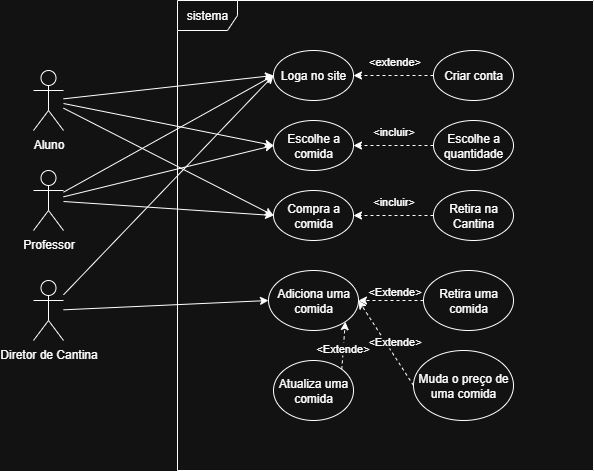

The diagram above was exported from draw.io. Its source (the exported page's mxGraphModel, read from the mxfile embedded in the PNG):
<mxGraphModel dx="1106" dy="571" grid="1" gridSize="10" guides="1" tooltips="1" connect="1" arrows="1" fold="1" page="1" pageScale="1" pageWidth="827" pageHeight="1169" math="0" shadow="0">
  <root>
    <mxCell id="0" />
    <mxCell id="1" parent="0" />
    <mxCell id="L7Q9NASykqF68AY2MT3c-1" value="Aluno" style="shape=umlActor;verticalLabelPosition=bottom;verticalAlign=top;html=1;outlineConnect=0;" parent="1" vertex="1">
      <mxGeometry x="120" y="430" width="30" height="60" as="geometry" />
    </mxCell>
    <mxCell id="L7Q9NASykqF68AY2MT3c-2" value="sistema" style="shape=umlFrame;whiteSpace=wrap;html=1;pointerEvents=0;" parent="1" vertex="1">
      <mxGeometry x="264" y="360" width="416" height="470" as="geometry" />
    </mxCell>
    <mxCell id="HyJre8bjow8p-kjYjSaX-3" value="Diretor de Cantina" style="shape=umlActor;verticalLabelPosition=bottom;verticalAlign=top;html=1;outlineConnect=0;" parent="1" vertex="1">
      <mxGeometry x="120" y="640" width="30" height="60" as="geometry" />
    </mxCell>
    <mxCell id="HyJre8bjow8p-kjYjSaX-4" value="Loga no site" style="ellipse;whiteSpace=wrap;html=1;" parent="1" vertex="1">
      <mxGeometry x="360" y="410" width="80" height="50" as="geometry" />
    </mxCell>
    <mxCell id="HyJre8bjow8p-kjYjSaX-5" value="Criar conta" style="ellipse;whiteSpace=wrap;html=1;" parent="1" vertex="1">
      <mxGeometry x="520" y="410" width="80" height="50" as="geometry" />
    </mxCell>
    <mxCell id="HyJre8bjow8p-kjYjSaX-7" value="" style="endArrow=classic;html=1;rounded=0;exitX=0;exitY=0.5;exitDx=0;exitDy=0;entryX=1;entryY=0.5;entryDx=0;entryDy=0;dashed=1;" parent="1" source="HyJre8bjow8p-kjYjSaX-5" target="HyJre8bjow8p-kjYjSaX-4" edge="1">
      <mxGeometry width="50" height="50" relative="1" as="geometry">
        <mxPoint x="472" y="520" as="sourcePoint" />
        <mxPoint x="522" y="470" as="targetPoint" />
      </mxGeometry>
    </mxCell>
    <mxCell id="HyJre8bjow8p-kjYjSaX-8" value="&amp;lt;extende&amp;gt;" style="edgeLabel;html=1;align=center;verticalAlign=middle;resizable=0;points=[];" parent="HyJre8bjow8p-kjYjSaX-7" vertex="1" connectable="0">
      <mxGeometry x="0.325" y="5" relative="1" as="geometry">
        <mxPoint x="13" y="-20" as="offset" />
      </mxGeometry>
    </mxCell>
    <mxCell id="HyJre8bjow8p-kjYjSaX-9" value="" style="endArrow=classic;html=1;rounded=0;entryX=0;entryY=0.5;entryDx=0;entryDy=0;" parent="1" source="L7Q9NASykqF68AY2MT3c-1" target="HyJre8bjow8p-kjYjSaX-4" edge="1">
      <mxGeometry width="50" height="50" relative="1" as="geometry">
        <mxPoint x="390" y="560" as="sourcePoint" />
        <mxPoint x="440" y="510" as="targetPoint" />
      </mxGeometry>
    </mxCell>
    <mxCell id="HyJre8bjow8p-kjYjSaX-10" value="" style="endArrow=classic;html=1;rounded=0;entryX=0;entryY=0.5;entryDx=0;entryDy=0;" parent="1" source="HyJre8bjow8p-kjYjSaX-3" target="HyJre8bjow8p-kjYjSaX-4" edge="1">
      <mxGeometry width="50" height="50" relative="1" as="geometry">
        <mxPoint x="180" y="660" as="sourcePoint" />
        <mxPoint x="230" y="610" as="targetPoint" />
      </mxGeometry>
    </mxCell>
    <mxCell id="HyJre8bjow8p-kjYjSaX-11" value="Escolhe a comida" style="ellipse;whiteSpace=wrap;html=1;" parent="1" vertex="1">
      <mxGeometry x="360" y="480" width="80" height="50" as="geometry" />
    </mxCell>
    <mxCell id="HyJre8bjow8p-kjYjSaX-12" value="" style="endArrow=classic;html=1;rounded=0;entryX=0;entryY=0.5;entryDx=0;entryDy=0;" parent="1" source="L7Q9NASykqF68AY2MT3c-1" target="HyJre8bjow8p-kjYjSaX-11" edge="1">
      <mxGeometry width="50" height="50" relative="1" as="geometry">
        <mxPoint x="150" y="460" as="sourcePoint" />
        <mxPoint x="210" y="520" as="targetPoint" />
      </mxGeometry>
    </mxCell>
    <mxCell id="HyJre8bjow8p-kjYjSaX-14" value="Professor" style="shape=umlActor;verticalLabelPosition=bottom;verticalAlign=top;html=1;outlineConnect=0;" parent="1" vertex="1">
      <mxGeometry x="120" y="530" width="30" height="60" as="geometry" />
    </mxCell>
    <mxCell id="HyJre8bjow8p-kjYjSaX-15" value="Escolhe a quantidade" style="ellipse;whiteSpace=wrap;html=1;" parent="1" vertex="1">
      <mxGeometry x="520" y="480" width="80" height="50" as="geometry" />
    </mxCell>
    <mxCell id="HyJre8bjow8p-kjYjSaX-16" value="" style="endArrow=classic;html=1;rounded=0;exitX=0;exitY=0.5;exitDx=0;exitDy=0;entryX=1;entryY=0.5;entryDx=0;entryDy=0;dashed=1;" parent="1" source="HyJre8bjow8p-kjYjSaX-15" target="HyJre8bjow8p-kjYjSaX-11" edge="1">
      <mxGeometry width="50" height="50" relative="1" as="geometry">
        <mxPoint x="460" y="610" as="sourcePoint" />
        <mxPoint x="510" y="560" as="targetPoint" />
      </mxGeometry>
    </mxCell>
    <mxCell id="HyJre8bjow8p-kjYjSaX-17" value="&amp;lt;incluir&lt;span style=&quot;background-color: light-dark(#ffffff, var(--ge-dark-color, #121212)); color: light-dark(rgb(0, 0, 0), rgb(255, 255, 255));&quot;&gt;&amp;gt;&lt;/span&gt;" style="edgeLabel;html=1;align=center;verticalAlign=middle;resizable=0;points=[];" parent="HyJre8bjow8p-kjYjSaX-16" vertex="1" connectable="0">
      <mxGeometry x="-0.0853" y="-1" relative="1" as="geometry">
        <mxPoint x="-4" y="-14" as="offset" />
      </mxGeometry>
    </mxCell>
    <mxCell id="HyJre8bjow8p-kjYjSaX-19" value="Compra a comida" style="ellipse;whiteSpace=wrap;html=1;" parent="1" vertex="1">
      <mxGeometry x="360" y="550" width="80" height="50" as="geometry" />
    </mxCell>
    <mxCell id="HyJre8bjow8p-kjYjSaX-20" value="Retira na Cantina" style="ellipse;whiteSpace=wrap;html=1;" parent="1" vertex="1">
      <mxGeometry x="520" y="550" width="80" height="50" as="geometry" />
    </mxCell>
    <mxCell id="HyJre8bjow8p-kjYjSaX-21" value="" style="endArrow=classic;html=1;rounded=0;exitX=0;exitY=0.5;exitDx=0;exitDy=0;entryX=1;entryY=0.5;entryDx=0;entryDy=0;dashed=1;" parent="1" source="HyJre8bjow8p-kjYjSaX-20" target="HyJre8bjow8p-kjYjSaX-19" edge="1">
      <mxGeometry width="50" height="50" relative="1" as="geometry">
        <mxPoint x="640" y="640" as="sourcePoint" />
        <mxPoint x="560" y="640" as="targetPoint" />
      </mxGeometry>
    </mxCell>
    <mxCell id="HyJre8bjow8p-kjYjSaX-22" value="&amp;lt;incluir&lt;span style=&quot;background-color: light-dark(#ffffff, var(--ge-dark-color, #121212)); color: light-dark(rgb(0, 0, 0), rgb(255, 255, 255));&quot;&gt;&amp;gt;&lt;/span&gt;" style="edgeLabel;html=1;align=center;verticalAlign=middle;resizable=0;points=[];" parent="HyJre8bjow8p-kjYjSaX-21" vertex="1" connectable="0">
      <mxGeometry x="-0.0853" y="-1" relative="1" as="geometry">
        <mxPoint x="-4" y="-14" as="offset" />
      </mxGeometry>
    </mxCell>
    <mxCell id="HyJre8bjow8p-kjYjSaX-23" value="" style="endArrow=classic;html=1;rounded=0;entryX=0;entryY=0.5;entryDx=0;entryDy=0;" parent="1" source="L7Q9NASykqF68AY2MT3c-1" target="HyJre8bjow8p-kjYjSaX-19" edge="1">
      <mxGeometry width="50" height="50" relative="1" as="geometry">
        <mxPoint x="150" y="470" as="sourcePoint" />
        <mxPoint x="140" y="540" as="targetPoint" />
      </mxGeometry>
    </mxCell>
    <mxCell id="HyJre8bjow8p-kjYjSaX-24" value="" style="endArrow=classic;html=1;rounded=0;entryX=0;entryY=0.5;entryDx=0;entryDy=0;" parent="1" source="HyJre8bjow8p-kjYjSaX-14" target="HyJre8bjow8p-kjYjSaX-4" edge="1">
      <mxGeometry width="50" height="50" relative="1" as="geometry">
        <mxPoint x="660" y="620" as="sourcePoint" />
        <mxPoint x="710" y="570" as="targetPoint" />
      </mxGeometry>
    </mxCell>
    <mxCell id="HyJre8bjow8p-kjYjSaX-25" value="" style="endArrow=classic;html=1;rounded=0;entryX=0;entryY=0.5;entryDx=0;entryDy=0;" parent="1" source="HyJre8bjow8p-kjYjSaX-14" target="HyJre8bjow8p-kjYjSaX-11" edge="1">
      <mxGeometry width="50" height="50" relative="1" as="geometry">
        <mxPoint x="180" y="600" as="sourcePoint" />
        <mxPoint x="230" y="550" as="targetPoint" />
      </mxGeometry>
    </mxCell>
    <mxCell id="HyJre8bjow8p-kjYjSaX-26" value="" style="endArrow=classic;html=1;rounded=0;entryX=0;entryY=0.5;entryDx=0;entryDy=0;" parent="1" source="HyJre8bjow8p-kjYjSaX-14" target="HyJre8bjow8p-kjYjSaX-19" edge="1">
      <mxGeometry width="50" height="50" relative="1" as="geometry">
        <mxPoint x="170" y="610" as="sourcePoint" />
        <mxPoint x="220" y="560" as="targetPoint" />
      </mxGeometry>
    </mxCell>
    <mxCell id="HyJre8bjow8p-kjYjSaX-27" value="Adiciona uma comida" style="ellipse;whiteSpace=wrap;html=1;" parent="1" vertex="1">
      <mxGeometry x="355" y="630" width="90" height="60" as="geometry" />
    </mxCell>
    <mxCell id="vFoHdLh4oPnfEblwXiR4-1" value="Retira uma comida" style="ellipse;whiteSpace=wrap;html=1;" parent="1" vertex="1">
      <mxGeometry x="510" y="630" width="90" height="60" as="geometry" />
    </mxCell>
    <mxCell id="vFoHdLh4oPnfEblwXiR4-2" value="Muda o preço de uma comida" style="ellipse;whiteSpace=wrap;html=1;" parent="1" vertex="1">
      <mxGeometry x="500" y="710" width="100" height="70" as="geometry" />
    </mxCell>
    <mxCell id="vFoHdLh4oPnfEblwXiR4-3" value="Atualiza uma comida" style="ellipse;whiteSpace=wrap;html=1;" parent="1" vertex="1">
      <mxGeometry x="360" y="720" width="80" height="60" as="geometry" />
    </mxCell>
    <mxCell id="vFoHdLh4oPnfEblwXiR4-4" value="" style="endArrow=classic;html=1;rounded=0;exitX=0;exitY=0.5;exitDx=0;exitDy=0;entryX=1;entryY=0.5;entryDx=0;entryDy=0;dashed=1;" parent="1" source="vFoHdLh4oPnfEblwXiR4-1" target="HyJre8bjow8p-kjYjSaX-27" edge="1">
      <mxGeometry width="50" height="50" relative="1" as="geometry">
        <mxPoint x="460" y="720" as="sourcePoint" />
        <mxPoint x="490" y="690" as="targetPoint" />
      </mxGeometry>
    </mxCell>
    <mxCell id="vFoHdLh4oPnfEblwXiR4-7" value="&amp;lt;Extende&amp;gt;" style="edgeLabel;html=1;align=center;verticalAlign=middle;resizable=0;points=[];" parent="vFoHdLh4oPnfEblwXiR4-4" connectable="0" vertex="1">
      <mxGeometry x="-0.2974" y="1" relative="1" as="geometry">
        <mxPoint x="-7" y="-11" as="offset" />
      </mxGeometry>
    </mxCell>
    <mxCell id="vFoHdLh4oPnfEblwXiR4-5" value="" style="endArrow=classic;html=1;rounded=0;exitX=0;exitY=0.5;exitDx=0;exitDy=0;entryX=1;entryY=0.5;entryDx=0;entryDy=0;dashed=1;" parent="1" source="vFoHdLh4oPnfEblwXiR4-2" target="HyJre8bjow8p-kjYjSaX-27" edge="1">
      <mxGeometry width="50" height="50" relative="1" as="geometry">
        <mxPoint x="450" y="750" as="sourcePoint" />
        <mxPoint x="500" y="700" as="targetPoint" />
      </mxGeometry>
    </mxCell>
    <mxCell id="vFoHdLh4oPnfEblwXiR4-6" value="" style="endArrow=classic;html=1;rounded=0;exitX=1;exitY=0;exitDx=0;exitDy=0;entryX=1;entryY=1;entryDx=0;entryDy=0;dashed=1;" parent="1" source="vFoHdLh4oPnfEblwXiR4-3" target="HyJre8bjow8p-kjYjSaX-27" edge="1">
      <mxGeometry width="50" height="50" relative="1" as="geometry">
        <mxPoint x="290" y="750" as="sourcePoint" />
        <mxPoint x="340" y="700" as="targetPoint" />
      </mxGeometry>
    </mxCell>
    <mxCell id="vFoHdLh4oPnfEblwXiR4-8" value="&amp;lt;Extende&amp;gt;" style="edgeLabel;html=1;align=center;verticalAlign=middle;resizable=0;points=[];" parent="1" connectable="0" vertex="1">
      <mxGeometry x="480" y="700" as="geometry" />
    </mxCell>
    <mxCell id="vFoHdLh4oPnfEblwXiR4-9" value="&amp;lt;Extende&amp;gt;" style="edgeLabel;html=1;align=center;verticalAlign=middle;resizable=0;points=[];" parent="1" connectable="0" vertex="1">
      <mxGeometry x="430" y="710" as="geometry">
        <mxPoint x="-2" y="-3" as="offset" />
      </mxGeometry>
    </mxCell>
    <mxCell id="vFoHdLh4oPnfEblwXiR4-10" value="" style="endArrow=classic;html=1;rounded=0;entryX=0;entryY=0.5;entryDx=0;entryDy=0;" parent="1" source="HyJre8bjow8p-kjYjSaX-3" target="HyJre8bjow8p-kjYjSaX-27" edge="1">
      <mxGeometry width="50" height="50" relative="1" as="geometry">
        <mxPoint x="190" y="700" as="sourcePoint" />
        <mxPoint x="240" y="650" as="targetPoint" />
      </mxGeometry>
    </mxCell>
  </root>
</mxGraphModel>